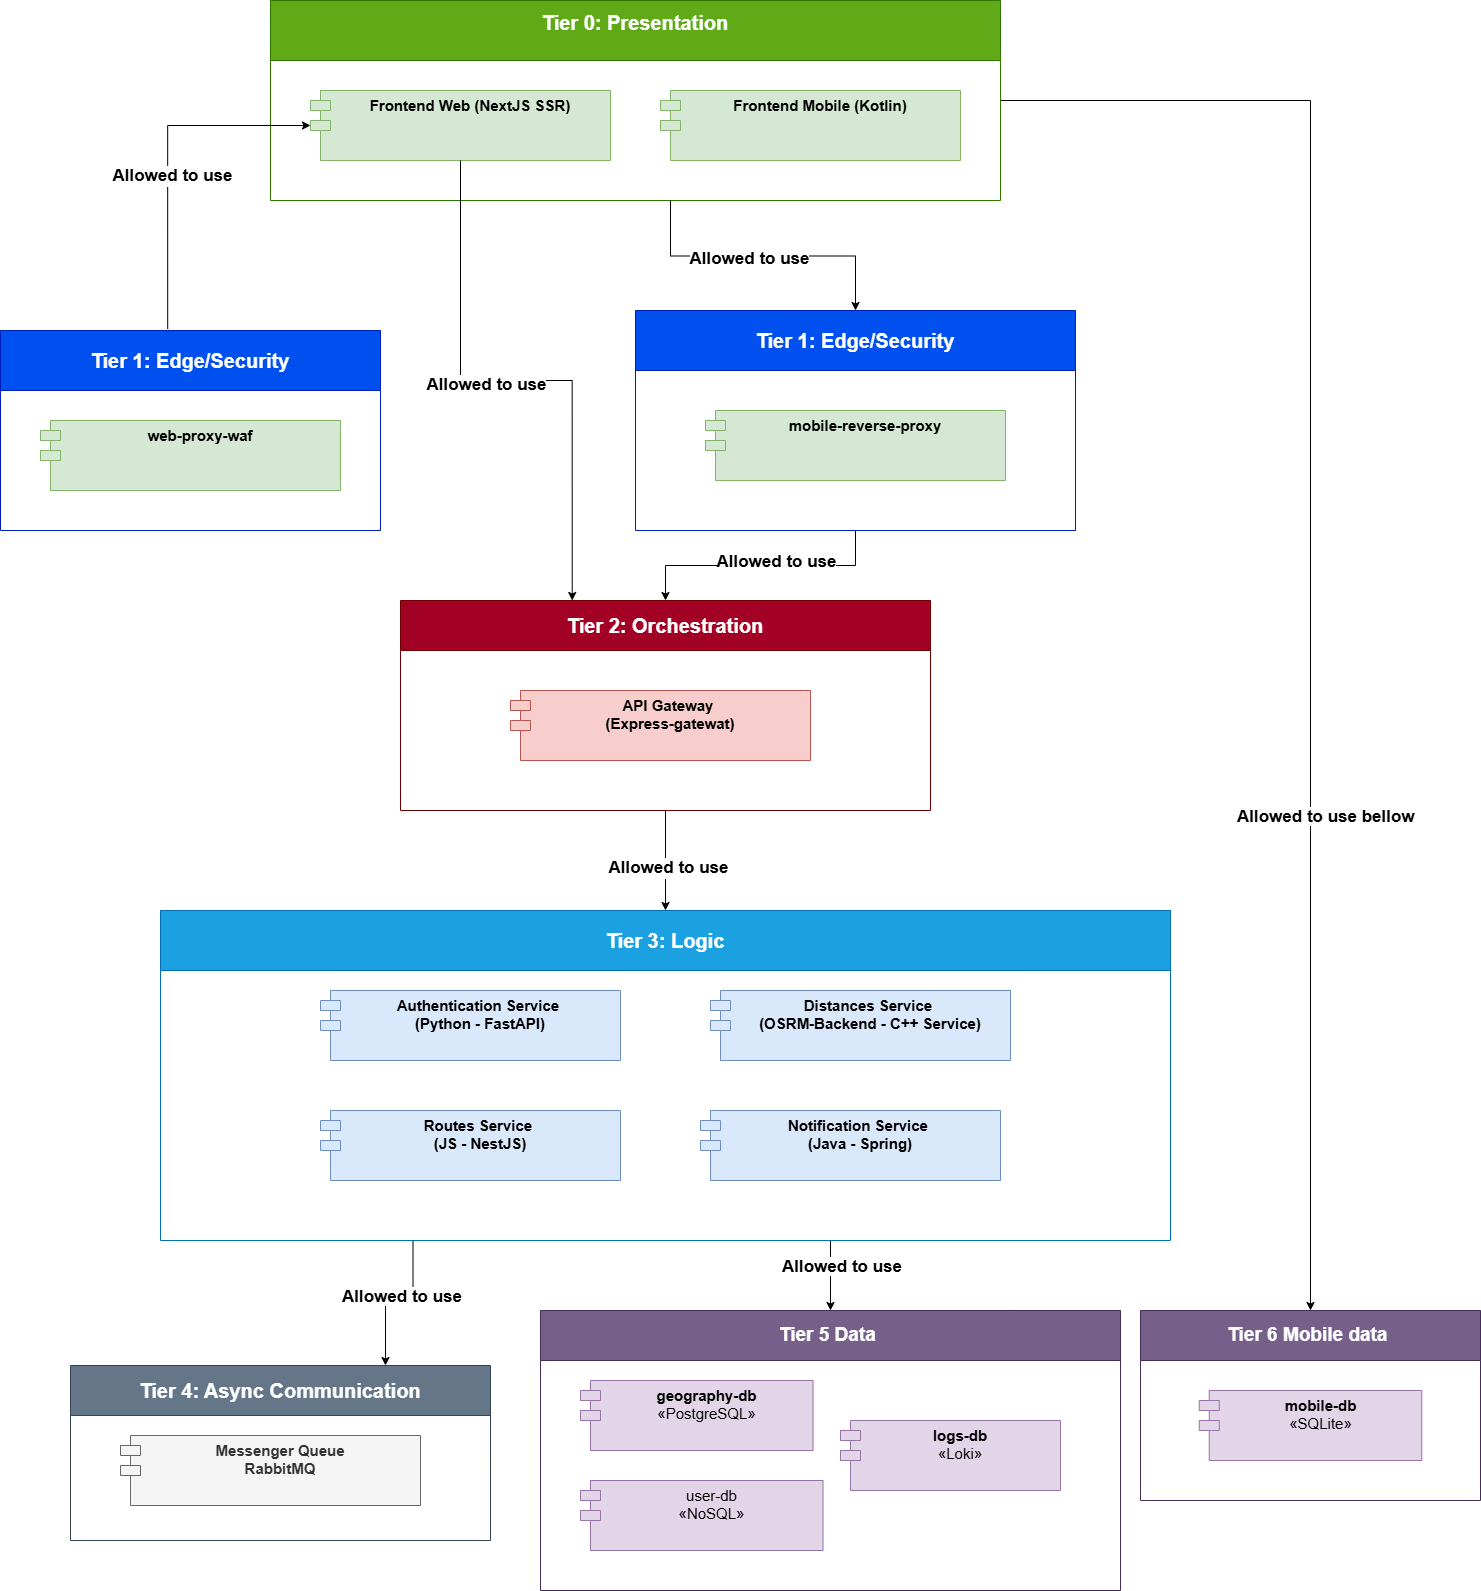

The diagram above was exported from draw.io. Its source (the exported page's mxGraphModel, read from the mxfile embedded in the PNG):
<mxGraphModel dx="1527" dy="2348" grid="1" gridSize="10" guides="1" tooltips="1" connect="1" arrows="1" fold="1" page="1" pageScale="1" pageWidth="850" pageHeight="1100" math="0" shadow="0">
  <root>
    <mxCell id="0" />
    <mxCell id="1" parent="0" />
    <mxCell id="OmI8O_4hrOQUIueRapaD-21" style="edgeStyle=orthogonalEdgeStyle;rounded=0;orthogonalLoop=1;jettySize=auto;html=1;exitX=0.25;exitY=1;exitDx=0;exitDy=0;entryX=0.75;entryY=0;entryDx=0;entryDy=0;" parent="1" source="PF60D7ZeOY3-kCPJw0dU-5" target="u8pI8rEVce20-laJ4TXr-50" edge="1">
      <mxGeometry relative="1" as="geometry" />
    </mxCell>
    <mxCell id="OmI8O_4hrOQUIueRapaD-22" style="edgeStyle=orthogonalEdgeStyle;rounded=0;orthogonalLoop=1;jettySize=auto;html=1;" parent="1" target="PF60D7ZeOY3-kCPJw0dU-73" edge="1">
      <mxGeometry relative="1" as="geometry">
        <mxPoint x="1860" y="1040" as="sourcePoint" />
      </mxGeometry>
    </mxCell>
    <mxCell id="PF60D7ZeOY3-kCPJw0dU-5" value="&lt;font style=&quot;font-size: 20px;&quot;&gt;Tier 3: Logic&lt;/font&gt;" style="swimlane;whiteSpace=wrap;html=1;fillColor=#1ba1e2;strokeColor=#006EAF;startSize=60;fontColor=#ffffff;" parent="1" vertex="1">
      <mxGeometry x="1190" y="710" width="1010" height="330" as="geometry" />
    </mxCell>
    <mxCell id="OmI8O_4hrOQUIueRapaD-5" value="&lt;span style=&quot;font-weight: 700;&quot;&gt;&lt;font style=&quot;font-size: 15px;&quot;&gt;Authentication Service&amp;nbsp;&lt;/font&gt;&lt;/span&gt;&lt;div&gt;&lt;span style=&quot;font-weight: 700;&quot;&gt;&lt;font style=&quot;font-size: 15px;&quot;&gt;(Python - FastAPI)&lt;/font&gt;&lt;/span&gt;&lt;/div&gt;" style="shape=module;align=left;spacingLeft=20;align=center;verticalAlign=top;whiteSpace=wrap;html=1;fillColor=#dae8fc;strokeColor=#6c8ebf;" parent="PF60D7ZeOY3-kCPJw0dU-5" vertex="1">
      <mxGeometry x="160" y="80" width="300" height="70" as="geometry" />
    </mxCell>
    <mxCell id="OmI8O_4hrOQUIueRapaD-6" value="&lt;span style=&quot;font-weight: 700;&quot;&gt;&lt;font style=&quot;font-size: 15px;&quot;&gt;Routes Service&amp;nbsp;&lt;/font&gt;&lt;/span&gt;&lt;div&gt;&lt;span style=&quot;font-weight: 700;&quot;&gt;&lt;font style=&quot;font-size: 15px;&quot;&gt;(JS - NestJS)&lt;/font&gt;&lt;/span&gt;&lt;/div&gt;" style="shape=module;align=left;spacingLeft=20;align=center;verticalAlign=top;whiteSpace=wrap;html=1;fillColor=#dae8fc;strokeColor=#6c8ebf;" parent="PF60D7ZeOY3-kCPJw0dU-5" vertex="1">
      <mxGeometry x="160" y="200" width="300" height="70" as="geometry" />
    </mxCell>
    <mxCell id="OmI8O_4hrOQUIueRapaD-7" value="&lt;span style=&quot;font-weight: 700;&quot;&gt;&lt;font style=&quot;font-size: 15px;&quot;&gt;Distances Service&amp;nbsp;&lt;/font&gt;&lt;/span&gt;&lt;div&gt;&lt;span style=&quot;font-weight: 700;&quot;&gt;&lt;font style=&quot;font-size: 15px;&quot;&gt;(OSRM-Backend - C++ Service)&lt;/font&gt;&lt;/span&gt;&lt;/div&gt;" style="shape=module;align=left;spacingLeft=20;align=center;verticalAlign=top;whiteSpace=wrap;html=1;fillColor=#dae8fc;strokeColor=#6c8ebf;" parent="PF60D7ZeOY3-kCPJw0dU-5" vertex="1">
      <mxGeometry x="550" y="80" width="300" height="70" as="geometry" />
    </mxCell>
    <mxCell id="OmI8O_4hrOQUIueRapaD-8" value="&lt;span style=&quot;font-weight: 700;&quot;&gt;&lt;font style=&quot;font-size: 15px;&quot;&gt;Notification Service&amp;nbsp;&lt;/font&gt;&lt;/span&gt;&lt;div&gt;&lt;span style=&quot;font-weight: 700;&quot;&gt;&lt;font style=&quot;font-size: 15px;&quot;&gt;(Java - Spring)&lt;/font&gt;&lt;/span&gt;&lt;/div&gt;" style="shape=module;align=left;spacingLeft=20;align=center;verticalAlign=top;whiteSpace=wrap;html=1;fillColor=#dae8fc;strokeColor=#6c8ebf;" parent="PF60D7ZeOY3-kCPJw0dU-5" vertex="1">
      <mxGeometry x="540" y="200" width="300" height="70" as="geometry" />
    </mxCell>
    <mxCell id="u8pI8rEVce20-laJ4TXr-40" style="edgeStyle=orthogonalEdgeStyle;rounded=0;orthogonalLoop=1;jettySize=auto;html=1;exitX=0.5;exitY=1;exitDx=0;exitDy=0;entryX=0.5;entryY=0;entryDx=0;entryDy=0;" parent="1" source="PF60D7ZeOY3-kCPJw0dU-48" target="u8pI8rEVce20-laJ4TXr-10" edge="1">
      <mxGeometry relative="1" as="geometry" />
    </mxCell>
    <mxCell id="u8pI8rEVce20-laJ4TXr-41" value="&lt;font style=&quot;font-size: 17px;&quot;&gt;&lt;b&gt;Allowed to use&lt;/b&gt;&lt;/font&gt;" style="edgeLabel;html=1;align=center;verticalAlign=middle;resizable=0;points=[];" parent="u8pI8rEVce20-laJ4TXr-40" connectable="0" vertex="1">
      <mxGeometry x="-0.1136" y="-4" relative="1" as="geometry">
        <mxPoint as="offset" />
      </mxGeometry>
    </mxCell>
    <mxCell id="PF60D7ZeOY3-kCPJw0dU-48" value="&lt;div&gt;&lt;span style=&quot;font-size: 20px;&quot;&gt;Tier 1: Edge/Security&lt;/span&gt;&lt;/div&gt;" style="swimlane;whiteSpace=wrap;html=1;fillColor=#0050ef;strokeColor=#001DBC;startSize=60;fontColor=#ffffff;" parent="1" vertex="1">
      <mxGeometry x="1665" y="110" width="440" height="220" as="geometry" />
    </mxCell>
    <mxCell id="OmI8O_4hrOQUIueRapaD-1" value="&lt;span style=&quot;font-size: 15px;&quot;&gt;&lt;b&gt;mobile-reverse-proxy&lt;/b&gt;&lt;/span&gt;" style="shape=module;align=left;spacingLeft=20;align=center;verticalAlign=top;whiteSpace=wrap;html=1;fillColor=#d5e8d4;strokeColor=#82b366;" parent="PF60D7ZeOY3-kCPJw0dU-48" vertex="1">
      <mxGeometry x="70" y="100" width="300" height="70" as="geometry" />
    </mxCell>
    <mxCell id="PF60D7ZeOY3-kCPJw0dU-73" value="&lt;font style=&quot;font-size: 19px;&quot;&gt;Tier 5 Data&amp;nbsp;&lt;/font&gt;" style="swimlane;whiteSpace=wrap;html=1;fillColor=#76608a;strokeColor=#432D57;startSize=50;fontColor=#ffffff;" parent="1" vertex="1">
      <mxGeometry x="1570" y="1110" width="580" height="280" as="geometry" />
    </mxCell>
    <mxCell id="OmI8O_4hrOQUIueRapaD-9" value="&lt;div&gt;&lt;b&gt;&lt;font style=&quot;font-size: 15px;&quot;&gt;geography-db&lt;/font&gt;&lt;/b&gt;&lt;/div&gt;&lt;div&gt;&lt;font style=&quot;font-size: 15px;&quot;&gt;«PostgreSQL»&lt;/font&gt;&lt;/div&gt;&lt;div&gt;&lt;br style=&quot;font-weight: 700;&quot;&gt;&lt;/div&gt;" style="shape=module;align=left;spacingLeft=20;align=center;verticalAlign=top;whiteSpace=wrap;html=1;fillColor=#e1d5e7;strokeColor=#9673a6;" parent="PF60D7ZeOY3-kCPJw0dU-73" vertex="1">
      <mxGeometry x="40" y="70" width="232.5" height="70" as="geometry" />
    </mxCell>
    <mxCell id="OmI8O_4hrOQUIueRapaD-16" value="&lt;div&gt;&lt;div&gt;&lt;font style=&quot;font-size: 15px;&quot;&gt;user-db&lt;/font&gt;&lt;/div&gt;&lt;div&gt;&lt;font style=&quot;font-size: 15px;&quot;&gt;«NoSQL»&lt;/font&gt;&lt;/div&gt;&lt;div&gt;&lt;br style=&quot;font-weight: 700;&quot;&gt;&lt;/div&gt;&lt;/div&gt;" style="shape=module;align=left;spacingLeft=20;align=center;verticalAlign=top;whiteSpace=wrap;html=1;fillColor=#e1d5e7;strokeColor=#9673a6;" parent="PF60D7ZeOY3-kCPJw0dU-73" vertex="1">
      <mxGeometry x="40" y="170" width="242.5" height="70" as="geometry" />
    </mxCell>
    <mxCell id="OmI8O_4hrOQUIueRapaD-17" value="&lt;div&gt;&lt;div&gt;&lt;div&gt;&lt;font style=&quot;font-size: 15px;&quot;&gt;&lt;b&gt;logs-db&lt;/b&gt;&lt;/font&gt;&lt;/div&gt;&lt;div&gt;&lt;font style=&quot;font-size: 15px;&quot;&gt;«Loki»&lt;/font&gt;&lt;/div&gt;&lt;div&gt;&lt;br style=&quot;font-weight: 700;&quot;&gt;&lt;/div&gt;&lt;/div&gt;&lt;/div&gt;" style="shape=module;align=left;spacingLeft=20;align=center;verticalAlign=top;whiteSpace=wrap;html=1;fillColor=#e1d5e7;strokeColor=#9673a6;" parent="PF60D7ZeOY3-kCPJw0dU-73" vertex="1">
      <mxGeometry x="300" y="110" width="220" height="70" as="geometry" />
    </mxCell>
    <mxCell id="u8pI8rEVce20-laJ4TXr-59" style="edgeStyle=orthogonalEdgeStyle;rounded=0;orthogonalLoop=1;jettySize=auto;html=1;exitX=0.5;exitY=1;exitDx=0;exitDy=0;entryX=0.5;entryY=0;entryDx=0;entryDy=0;" parent="1" source="u8pI8rEVce20-laJ4TXr-10" target="PF60D7ZeOY3-kCPJw0dU-5" edge="1">
      <mxGeometry relative="1" as="geometry" />
    </mxCell>
    <mxCell id="u8pI8rEVce20-laJ4TXr-60" value="&lt;font style=&quot;font-size: 17px;&quot;&gt;&lt;b&gt;Allowed to use&lt;/b&gt;&lt;/font&gt;" style="edgeLabel;html=1;align=center;verticalAlign=middle;resizable=0;points=[];" parent="u8pI8rEVce20-laJ4TXr-59" connectable="0" vertex="1">
      <mxGeometry x="0.1184" y="2" relative="1" as="geometry">
        <mxPoint as="offset" />
      </mxGeometry>
    </mxCell>
    <mxCell id="u8pI8rEVce20-laJ4TXr-10" value="&lt;font style=&quot;font-size: 20px;&quot;&gt;Tier 2: Orchestration&lt;/font&gt;" style="swimlane;whiteSpace=wrap;html=1;fillColor=#a20025;strokeColor=#6F0000;startSize=50;fontColor=#ffffff;" parent="1" vertex="1">
      <mxGeometry x="1430" y="400" width="530" height="210" as="geometry" />
    </mxCell>
    <mxCell id="OmI8O_4hrOQUIueRapaD-3" value="&lt;span style=&quot;font-weight: 700;&quot;&gt;&lt;font style=&quot;font-size: 15px;&quot;&gt;API Gateway&amp;nbsp;&lt;/font&gt;&lt;/span&gt;&lt;div&gt;&lt;span style=&quot;font-weight: 700;&quot;&gt;&lt;font style=&quot;font-size: 15px;&quot;&gt;(Express-gatewat)&lt;/font&gt;&lt;/span&gt;&lt;/div&gt;" style="shape=module;align=left;spacingLeft=20;align=center;verticalAlign=top;whiteSpace=wrap;html=1;fillColor=#f8cecc;strokeColor=#b85450;" parent="u8pI8rEVce20-laJ4TXr-10" vertex="1">
      <mxGeometry x="110" y="90" width="300" height="70" as="geometry" />
    </mxCell>
    <mxCell id="u8pI8rEVce20-laJ4TXr-50" value="&lt;font style=&quot;font-size: 20px;&quot;&gt;Tier 4: Async Communication&lt;/font&gt;" style="swimlane;whiteSpace=wrap;html=1;fillColor=#647687;strokeColor=#314354;startSize=50;fontColor=#ffffff;" parent="1" vertex="1">
      <mxGeometry x="1100" y="1165" width="420" height="175" as="geometry" />
    </mxCell>
    <mxCell id="OmI8O_4hrOQUIueRapaD-4" value="&lt;span style=&quot;font-weight: 700;&quot;&gt;&lt;font style=&quot;font-size: 15px;&quot;&gt;Messenger Queue&lt;/font&gt;&lt;/span&gt;&lt;div&gt;&lt;span style=&quot;font-weight: 700;&quot;&gt;&lt;font style=&quot;font-size: 15px;&quot;&gt;RabbitMQ&lt;/font&gt;&lt;/span&gt;&lt;/div&gt;" style="shape=module;align=left;spacingLeft=20;align=center;verticalAlign=top;whiteSpace=wrap;html=1;fillColor=#f5f5f5;strokeColor=#666666;fontColor=#333333;" parent="u8pI8rEVce20-laJ4TXr-50" vertex="1">
      <mxGeometry x="50" y="70" width="300" height="70" as="geometry" />
    </mxCell>
    <mxCell id="OmI8O_4hrOQUIueRapaD-23" value="&lt;b style=&quot;forced-color-adjust: none; color: rgb(0, 0, 0); font-family: Helvetica; font-size: 17px; font-style: normal; font-variant-ligatures: normal; font-variant-caps: normal; letter-spacing: normal; orphans: 2; text-align: center; text-indent: 0px; text-transform: none; widows: 2; word-spacing: 0px; -webkit-text-stroke-width: 0px; white-space: nowrap; background-color: rgb(255, 255, 255); text-decoration-thickness: initial; text-decoration-style: initial; text-decoration-color: initial;&quot;&gt;Allowed to use&lt;/b&gt;" style="text;whiteSpace=wrap;html=1;" parent="1" vertex="1">
      <mxGeometry x="1810" y="1050" width="150" height="40" as="geometry" />
    </mxCell>
    <mxCell id="OmI8O_4hrOQUIueRapaD-24" value="&lt;b style=&quot;forced-color-adjust: none; color: rgb(0, 0, 0); font-family: Helvetica; font-size: 17px; font-style: normal; font-variant-ligatures: normal; font-variant-caps: normal; letter-spacing: normal; orphans: 2; text-align: center; text-indent: 0px; text-transform: none; widows: 2; word-spacing: 0px; -webkit-text-stroke-width: 0px; white-space: nowrap; background-color: rgb(255, 255, 255); text-decoration-thickness: initial; text-decoration-style: initial; text-decoration-color: initial;&quot;&gt;Allowed to use&lt;/b&gt;" style="text;whiteSpace=wrap;html=1;" parent="1" vertex="1">
      <mxGeometry x="1370" y="1080" width="150" height="40" as="geometry" />
    </mxCell>
    <mxCell id="OmI8O_4hrOQUIueRapaD-28" value="&lt;font style=&quot;font-size: 19px;&quot;&gt;Tier 6 Mobile data&amp;nbsp;&lt;/font&gt;" style="swimlane;whiteSpace=wrap;html=1;fillColor=#76608a;strokeColor=#432D57;startSize=50;fontColor=#ffffff;" parent="1" vertex="1">
      <mxGeometry x="2170" y="1110" width="340" height="190" as="geometry" />
    </mxCell>
    <mxCell id="OmI8O_4hrOQUIueRapaD-32" value="&lt;div&gt;&lt;div&gt;&lt;div&gt;&lt;div&gt;&lt;font style=&quot;font-size: 15px;&quot;&gt;&lt;b&gt;mobile-db&lt;/b&gt;&lt;/font&gt;&lt;/div&gt;&lt;div&gt;&lt;font style=&quot;font-size: 15px;&quot;&gt;«SQLite»&lt;/font&gt;&lt;/div&gt;&lt;div&gt;&lt;br style=&quot;font-weight: 700;&quot;&gt;&lt;/div&gt;&lt;/div&gt;&lt;/div&gt;&lt;/div&gt;" style="shape=module;align=left;spacingLeft=20;align=center;verticalAlign=top;whiteSpace=wrap;html=1;fillColor=#e1d5e7;strokeColor=#9673a6;" parent="OmI8O_4hrOQUIueRapaD-28" vertex="1">
      <mxGeometry x="58.75" y="80" width="222.5" height="70" as="geometry" />
    </mxCell>
    <mxCell id="OmI8O_4hrOQUIueRapaD-33" style="edgeStyle=orthogonalEdgeStyle;rounded=0;orthogonalLoop=1;jettySize=auto;html=1;" parent="1" target="OmI8O_4hrOQUIueRapaD-28" edge="1">
      <mxGeometry relative="1" as="geometry">
        <mxPoint x="2030" y="-100" as="sourcePoint" />
      </mxGeometry>
    </mxCell>
    <mxCell id="OmI8O_4hrOQUIueRapaD-35" value="&lt;b style=&quot;forced-color-adjust: none; color: rgb(0, 0, 0); font-family: Helvetica; font-size: 17px; font-style: normal; font-variant-ligatures: normal; font-variant-caps: normal; letter-spacing: normal; orphans: 2; text-align: center; text-indent: 0px; text-transform: none; widows: 2; word-spacing: 0px; -webkit-text-stroke-width: 0px; white-space: nowrap; background-color: rgb(255, 255, 255); text-decoration-thickness: initial; text-decoration-style: initial; text-decoration-color: initial;&quot;&gt;Allowed to use bellow&lt;/b&gt;" style="text;whiteSpace=wrap;html=1;" parent="1" vertex="1">
      <mxGeometry x="2265" y="600" width="150" height="40" as="geometry" />
    </mxCell>
    <mxCell id="JaBEdm-5B9YQqM0f9Tlf-1" value="&lt;div&gt;&lt;font style=&quot;font-size: 20px;&quot;&gt;Tier 0: Presentation&lt;/font&gt;&lt;div&gt;&lt;br&gt;&lt;/div&gt;&lt;/div&gt;" style="swimlane;whiteSpace=wrap;html=1;fillColor=#60a917;strokeColor=#2D7600;startSize=60;fontColor=#ffffff;" vertex="1" parent="1">
      <mxGeometry x="1300" y="-200" width="730" height="200" as="geometry" />
    </mxCell>
    <mxCell id="JaBEdm-5B9YQqM0f9Tlf-2" value="&lt;span style=&quot;font-weight: 700;&quot;&gt;&lt;font style=&quot;font-size: 15px;&quot;&gt;Frontend Mobile (Kotlin)&lt;/font&gt;&lt;/span&gt;" style="shape=module;align=left;spacingLeft=20;align=center;verticalAlign=top;whiteSpace=wrap;html=1;fillColor=#d5e8d4;strokeColor=#82b366;" vertex="1" parent="JaBEdm-5B9YQqM0f9Tlf-1">
      <mxGeometry x="390" y="90" width="300" height="70" as="geometry" />
    </mxCell>
    <mxCell id="JaBEdm-5B9YQqM0f9Tlf-3" value="&lt;span style=&quot;font-weight: 700;&quot;&gt;&lt;font style=&quot;font-size: 15px;&quot;&gt;Frontend Web (NextJS SSR)&lt;/font&gt;&lt;/span&gt;" style="shape=module;align=left;spacingLeft=20;align=center;verticalAlign=top;whiteSpace=wrap;html=1;fillColor=#d5e8d4;strokeColor=#82b366;" vertex="1" parent="JaBEdm-5B9YQqM0f9Tlf-1">
      <mxGeometry x="40" y="90" width="300" height="70" as="geometry" />
    </mxCell>
    <mxCell id="JaBEdm-5B9YQqM0f9Tlf-4" style="edgeStyle=orthogonalEdgeStyle;rounded=0;orthogonalLoop=1;jettySize=auto;html=1;entryX=0.5;entryY=0;entryDx=0;entryDy=0;" edge="1" parent="1" target="PF60D7ZeOY3-kCPJw0dU-48">
      <mxGeometry relative="1" as="geometry">
        <mxPoint x="1700" as="sourcePoint" />
        <mxPoint x="1700" y="110" as="targetPoint" />
      </mxGeometry>
    </mxCell>
    <mxCell id="JaBEdm-5B9YQqM0f9Tlf-5" value="&lt;font style=&quot;font-size: 17px;&quot;&gt;&lt;b&gt;Allowed to use&lt;/b&gt;&lt;/font&gt;" style="edgeLabel;html=1;align=center;verticalAlign=middle;resizable=0;points=[];" connectable="0" vertex="1" parent="JaBEdm-5B9YQqM0f9Tlf-4">
      <mxGeometry x="-0.1136" y="-4" relative="1" as="geometry">
        <mxPoint x="4" y="-1" as="offset" />
      </mxGeometry>
    </mxCell>
    <mxCell id="JaBEdm-5B9YQqM0f9Tlf-7" value="&lt;div&gt;&lt;span style=&quot;font-size: 20px;&quot;&gt;Tier 1: Edge/Security&lt;/span&gt;&lt;/div&gt;" style="swimlane;whiteSpace=wrap;html=1;fillColor=#0050ef;strokeColor=#001DBC;startSize=60;fontColor=#ffffff;" vertex="1" parent="1">
      <mxGeometry x="1030" y="130" width="380" height="200" as="geometry" />
    </mxCell>
    <mxCell id="JaBEdm-5B9YQqM0f9Tlf-9" value="&lt;span style=&quot;font-size: 15px;&quot;&gt;&lt;b&gt;web-proxy-waf&lt;/b&gt;&lt;/span&gt;" style="shape=module;align=left;spacingLeft=20;align=center;verticalAlign=top;whiteSpace=wrap;html=1;fillColor=#d5e8d4;strokeColor=#82b366;" vertex="1" parent="JaBEdm-5B9YQqM0f9Tlf-7">
      <mxGeometry x="40" y="90" width="300" height="70" as="geometry" />
    </mxCell>
    <mxCell id="JaBEdm-5B9YQqM0f9Tlf-10" style="edgeStyle=orthogonalEdgeStyle;rounded=0;orthogonalLoop=1;jettySize=auto;html=1;exitX=0.5;exitY=1;exitDx=0;exitDy=0;entryX=0.324;entryY=0;entryDx=0;entryDy=0;entryPerimeter=0;" edge="1" parent="1" source="JaBEdm-5B9YQqM0f9Tlf-3" target="u8pI8rEVce20-laJ4TXr-10">
      <mxGeometry relative="1" as="geometry">
        <mxPoint x="2070" y="360" as="sourcePoint" />
        <mxPoint x="1880" y="430" as="targetPoint" />
      </mxGeometry>
    </mxCell>
    <mxCell id="JaBEdm-5B9YQqM0f9Tlf-11" value="&lt;font style=&quot;font-size: 17px;&quot;&gt;&lt;b&gt;Allowed to use&lt;/b&gt;&lt;/font&gt;" style="edgeLabel;html=1;align=center;verticalAlign=middle;resizable=0;points=[];" connectable="0" vertex="1" parent="JaBEdm-5B9YQqM0f9Tlf-10">
      <mxGeometry x="-0.1136" y="-4" relative="1" as="geometry">
        <mxPoint as="offset" />
      </mxGeometry>
    </mxCell>
    <mxCell id="JaBEdm-5B9YQqM0f9Tlf-12" style="edgeStyle=orthogonalEdgeStyle;rounded=0;orthogonalLoop=1;jettySize=auto;html=1;exitX=0.44;exitY=-0.007;exitDx=0;exitDy=0;entryX=0;entryY=0;entryDx=0;entryDy=35;entryPerimeter=0;exitPerimeter=0;" edge="1" parent="1" source="JaBEdm-5B9YQqM0f9Tlf-7" target="JaBEdm-5B9YQqM0f9Tlf-3">
      <mxGeometry relative="1" as="geometry">
        <mxPoint x="1760" y="160" as="sourcePoint" />
        <mxPoint x="1510" y="270" as="targetPoint" />
      </mxGeometry>
    </mxCell>
    <mxCell id="JaBEdm-5B9YQqM0f9Tlf-13" value="&lt;font style=&quot;font-size: 17px;&quot;&gt;&lt;b&gt;Allowed to use&lt;/b&gt;&lt;/font&gt;" style="edgeLabel;html=1;align=center;verticalAlign=middle;resizable=0;points=[];" connectable="0" vertex="1" parent="JaBEdm-5B9YQqM0f9Tlf-12">
      <mxGeometry x="-0.1136" y="-4" relative="1" as="geometry">
        <mxPoint as="offset" />
      </mxGeometry>
    </mxCell>
  </root>
</mxGraphModel>